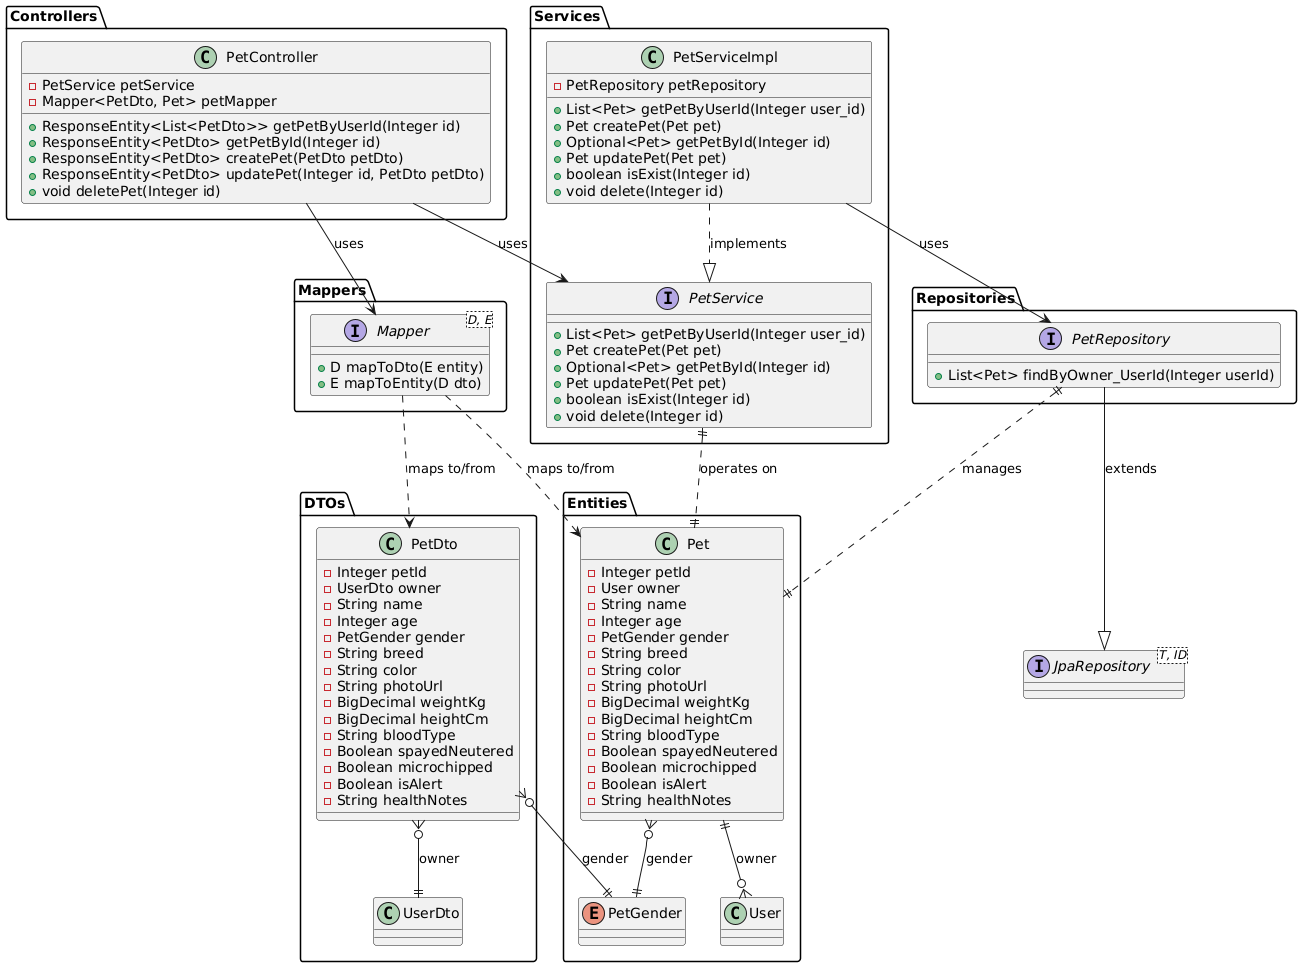

The diagram above was rendered by PlantUML. Its source (embedded in the PNG):
@startuml
package "Entities" {
    class Pet {
        - Integer petId
        - User owner
        - String name
        - Integer age
        - PetGender gender
        - String breed
        - String color
        - String photoUrl
        - BigDecimal weightKg
        - BigDecimal heightCm
        - String bloodType
        - Boolean spayedNeutered
        - Boolean microchipped
        - Boolean isAlert
        - String healthNotes
    }
    
    enum PetGender {
    }
    
    class User {
    }
}

package "DTOs" {
    class PetDto {
        - Integer petId
        - UserDto owner
        - String name
        - Integer age
        - PetGender gender
        - String breed
        - String color
        - String photoUrl
        - BigDecimal weightKg
        - BigDecimal heightCm
        - String bloodType
        - Boolean spayedNeutered
        - Boolean microchipped
        - Boolean isAlert
        - String healthNotes
    }
    
    class UserDto {
    }
}

package "Repositories" {
    interface PetRepository {
        + List<Pet> findByOwner_UserId(Integer userId)
    }
}

package "Services" {
    interface PetService {
        + List<Pet> getPetByUserId(Integer user_id)
        + Pet createPet(Pet pet)
        + Optional<Pet> getPetById(Integer id)
        + Pet updatePet(Pet pet)
        + boolean isExist(Integer id)
        + void delete(Integer id)
    }
    
    class PetServiceImpl {
        - PetRepository petRepository
        + List<Pet> getPetByUserId(Integer user_id)
        + Pet createPet(Pet pet)
        + Optional<Pet> getPetById(Integer id)
        + Pet updatePet(Pet pet)
        + boolean isExist(Integer id)
        + void delete(Integer id)
    }
}

package "Controllers" {
    class PetController {
        - PetService petService
        - Mapper<PetDto, Pet> petMapper
        + ResponseEntity<List<PetDto>> getPetByUserId(Integer id)
        + ResponseEntity<PetDto> getPetById(Integer id)
        + ResponseEntity<PetDto> createPet(PetDto petDto)
        + ResponseEntity<PetDto> updatePet(Integer id, PetDto petDto)
        + void deletePet(Integer id)
    }
}

package "Mappers" {
    interface Mapper<D, E> {
        + D mapToDto(E entity)
        + E mapToEntity(D dto)
    }
}

' Relationships
Pet ||--o{ User : "owner"
Pet }o--|| PetGender : "gender"
PetDto }o--|| UserDto : "owner"
PetDto }o--|| PetGender : "gender"

PetRepository ||..|| Pet : "manages"
PetService ||..|| Pet : "operates on"
PetServiceImpl ..|> PetService : "implements"
PetServiceImpl --> PetRepository : "uses"

PetController --> PetService : "uses"
PetController --> Mapper : "uses"
Mapper ..> Pet : "maps to/from"
Mapper ..> PetDto : "maps to/from"

' JPA Repository inheritance
interface JpaRepository<T, ID> {
}
PetRepository --|> JpaRepository : "extends"
@enduml